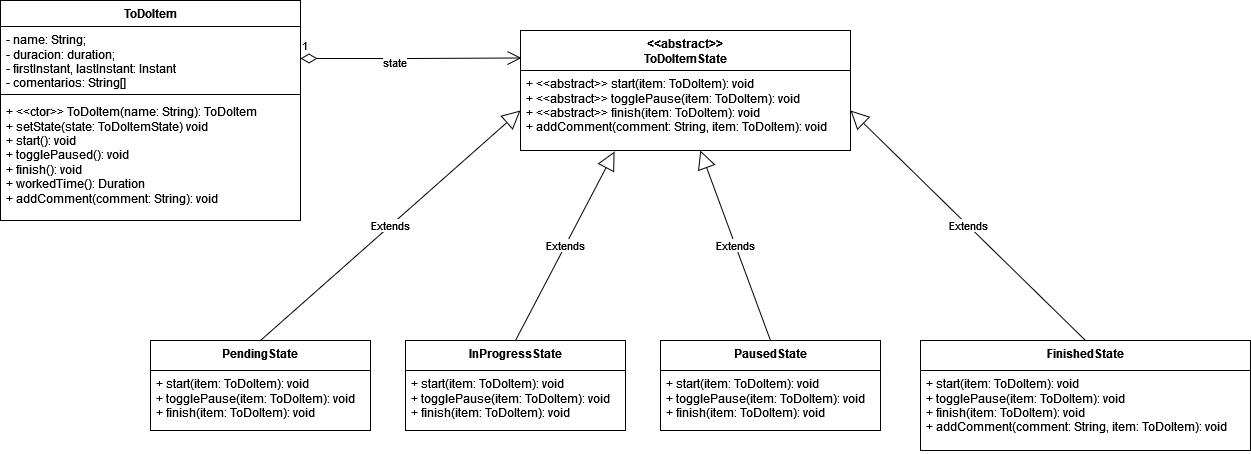

The diagram above was exported from draw.io. Its source (the exported page's mxGraphModel, read from the mxfile embedded in the PNG):
<mxGraphModel dx="5310" dy="1870" grid="1" gridSize="10" guides="1" tooltips="1" connect="1" arrows="1" fold="1" page="1" pageScale="1" pageWidth="850" pageHeight="1100" math="0" shadow="0">
  <root>
    <mxCell id="0" />
    <mxCell id="1" parent="0" />
    <mxCell id="mb9JleY8hez3C6aHD9ed-1" value="ToDoItem" style="swimlane;fontStyle=1;align=center;verticalAlign=top;childLayout=stackLayout;horizontal=1;startSize=26;horizontalStack=0;resizeParent=1;resizeParentMax=0;resizeLast=0;collapsible=1;marginBottom=0;whiteSpace=wrap;html=1;" vertex="1" parent="1">
      <mxGeometry x="-770" y="150" width="300" height="220" as="geometry" />
    </mxCell>
    <mxCell id="mb9JleY8hez3C6aHD9ed-2" value="&lt;div&gt;- name: String;&lt;/div&gt;&lt;div&gt;- duracion: duration;&lt;/div&gt;&lt;div&gt;- firstInstant, lastInstant: Instant&lt;br&gt;&lt;/div&gt;&lt;div&gt;- comentarios: String[]&lt;br&gt;&lt;/div&gt;" style="text;strokeColor=none;fillColor=none;align=left;verticalAlign=top;spacingLeft=4;spacingRight=4;overflow=hidden;rotatable=0;points=[[0,0.5],[1,0.5]];portConstraint=eastwest;whiteSpace=wrap;html=1;" vertex="1" parent="mb9JleY8hez3C6aHD9ed-1">
      <mxGeometry y="26" width="300" height="64" as="geometry" />
    </mxCell>
    <mxCell id="mb9JleY8hez3C6aHD9ed-3" value="" style="line;strokeWidth=1;fillColor=none;align=left;verticalAlign=middle;spacingTop=-1;spacingLeft=3;spacingRight=3;rotatable=0;labelPosition=right;points=[];portConstraint=eastwest;strokeColor=inherit;" vertex="1" parent="mb9JleY8hez3C6aHD9ed-1">
      <mxGeometry y="90" width="300" height="8" as="geometry" />
    </mxCell>
    <mxCell id="mb9JleY8hez3C6aHD9ed-4" value="&lt;div&gt;+ &amp;lt;&amp;lt;ctor&amp;gt;&amp;gt; ToDoItem(name: String): ToDoItem&lt;/div&gt;&lt;div&gt;+ setState(state: ToDoItemState) void&lt;/div&gt;&lt;div&gt;+ start(): void&lt;/div&gt;&lt;div&gt;+ togglePaused(): void&lt;/div&gt;&lt;div&gt;+ finish(): void&lt;/div&gt;&lt;div&gt;+ workedTime(): Duration&lt;/div&gt;&lt;div&gt;+ addComment(comment: String): void &lt;br&gt;&lt;/div&gt;" style="text;strokeColor=none;fillColor=none;align=left;verticalAlign=top;spacingLeft=4;spacingRight=4;overflow=hidden;rotatable=0;points=[[0,0.5],[1,0.5]];portConstraint=eastwest;whiteSpace=wrap;html=1;" vertex="1" parent="mb9JleY8hez3C6aHD9ed-1">
      <mxGeometry y="98" width="300" height="122" as="geometry" />
    </mxCell>
    <mxCell id="mb9JleY8hez3C6aHD9ed-5" value="&lt;div&gt;&amp;lt;&amp;lt;abstract&amp;gt;&amp;gt;&lt;/div&gt;&lt;div&gt;ToDoItemState&lt;/div&gt;" style="swimlane;fontStyle=1;align=center;verticalAlign=top;childLayout=stackLayout;horizontal=1;startSize=40;horizontalStack=0;resizeParent=1;resizeParentMax=0;resizeLast=0;collapsible=1;marginBottom=0;whiteSpace=wrap;html=1;" vertex="1" parent="1">
      <mxGeometry x="-250" y="180" width="330" height="120" as="geometry" />
    </mxCell>
    <mxCell id="mb9JleY8hez3C6aHD9ed-8" value="&lt;div&gt;+ &amp;lt;&amp;lt;abstract&amp;gt;&amp;gt; start(item: ToDoItem): void&lt;/div&gt;&lt;div&gt;+ &amp;lt;&amp;lt;abstract&amp;gt;&amp;gt; togglePause(item: ToDoItem): void&lt;br&gt;&lt;/div&gt;&lt;div&gt;+ &amp;lt;&amp;lt;abstract&amp;gt;&amp;gt; finish(item: ToDoItem): void&lt;/div&gt;&lt;div&gt;+ addComment(comment: String, item: ToDoItem): void&lt;br&gt;&lt;/div&gt;" style="text;strokeColor=none;fillColor=none;align=left;verticalAlign=top;spacingLeft=4;spacingRight=4;overflow=hidden;rotatable=0;points=[[0,0.5],[1,0.5]];portConstraint=eastwest;whiteSpace=wrap;html=1;" vertex="1" parent="mb9JleY8hez3C6aHD9ed-5">
      <mxGeometry y="40" width="330" height="80" as="geometry" />
    </mxCell>
    <mxCell id="mb9JleY8hez3C6aHD9ed-10" value="&lt;div&gt;PendingState&lt;/div&gt;" style="swimlane;fontStyle=1;align=center;verticalAlign=top;childLayout=stackLayout;horizontal=1;startSize=30;horizontalStack=0;resizeParent=1;resizeParentMax=0;resizeLast=0;collapsible=1;marginBottom=0;whiteSpace=wrap;html=1;" vertex="1" parent="1">
      <mxGeometry x="-620" y="490" width="220" height="90" as="geometry" />
    </mxCell>
    <mxCell id="mb9JleY8hez3C6aHD9ed-11" value="&lt;div&gt;+ start(item: ToDoItem): void&lt;/div&gt;&lt;div&gt;+ togglePause(item: ToDoItem): void&lt;br&gt;&lt;/div&gt;&lt;div&gt;+ finish(item: ToDoItem): void&lt;/div&gt;" style="text;strokeColor=none;fillColor=none;align=left;verticalAlign=top;spacingLeft=4;spacingRight=4;overflow=hidden;rotatable=0;points=[[0,0.5],[1,0.5]];portConstraint=eastwest;whiteSpace=wrap;html=1;" vertex="1" parent="mb9JleY8hez3C6aHD9ed-10">
      <mxGeometry y="30" width="220" height="60" as="geometry" />
    </mxCell>
    <mxCell id="mb9JleY8hez3C6aHD9ed-14" value="&lt;div&gt;FinishedState&lt;/div&gt;" style="swimlane;fontStyle=1;align=center;verticalAlign=top;childLayout=stackLayout;horizontal=1;startSize=30;horizontalStack=0;resizeParent=1;resizeParentMax=0;resizeLast=0;collapsible=1;marginBottom=0;whiteSpace=wrap;html=1;" vertex="1" parent="1">
      <mxGeometry x="150" y="490" width="330" height="110" as="geometry" />
    </mxCell>
    <mxCell id="mb9JleY8hez3C6aHD9ed-15" value="&lt;div&gt;+ start(item: ToDoItem): void&lt;/div&gt;&lt;div&gt;+ togglePause(item: ToDoItem): void&lt;br&gt;&lt;/div&gt;&lt;div&gt;+ finish(item: ToDoItem): void&lt;/div&gt;&lt;div&gt;+ addComment(comment: String, item: ToDoItem): void&lt;br&gt;&lt;/div&gt;" style="text;strokeColor=none;fillColor=none;align=left;verticalAlign=top;spacingLeft=4;spacingRight=4;overflow=hidden;rotatable=0;points=[[0,0.5],[1,0.5]];portConstraint=eastwest;whiteSpace=wrap;html=1;" vertex="1" parent="mb9JleY8hez3C6aHD9ed-14">
      <mxGeometry y="30" width="330" height="80" as="geometry" />
    </mxCell>
    <mxCell id="mb9JleY8hez3C6aHD9ed-16" value="&lt;div&gt;InProgressState&lt;/div&gt;" style="swimlane;fontStyle=1;align=center;verticalAlign=top;childLayout=stackLayout;horizontal=1;startSize=30;horizontalStack=0;resizeParent=1;resizeParentMax=0;resizeLast=0;collapsible=1;marginBottom=0;whiteSpace=wrap;html=1;" vertex="1" parent="1">
      <mxGeometry x="-365" y="490" width="220" height="90" as="geometry" />
    </mxCell>
    <mxCell id="mb9JleY8hez3C6aHD9ed-17" value="&lt;div&gt;+ start(item: ToDoItem): void&lt;/div&gt;&lt;div&gt;+ togglePause(item: ToDoItem): void&lt;br&gt;&lt;/div&gt;&lt;div&gt;+ finish(item: ToDoItem): void&lt;/div&gt;" style="text;strokeColor=none;fillColor=none;align=left;verticalAlign=top;spacingLeft=4;spacingRight=4;overflow=hidden;rotatable=0;points=[[0,0.5],[1,0.5]];portConstraint=eastwest;whiteSpace=wrap;html=1;" vertex="1" parent="mb9JleY8hez3C6aHD9ed-16">
      <mxGeometry y="30" width="220" height="60" as="geometry" />
    </mxCell>
    <mxCell id="mb9JleY8hez3C6aHD9ed-19" value="PausedState" style="swimlane;fontStyle=1;align=center;verticalAlign=top;childLayout=stackLayout;horizontal=1;startSize=30;horizontalStack=0;resizeParent=1;resizeParentMax=0;resizeLast=0;collapsible=1;marginBottom=0;whiteSpace=wrap;html=1;" vertex="1" parent="1">
      <mxGeometry x="-110" y="490" width="220" height="90" as="geometry" />
    </mxCell>
    <mxCell id="mb9JleY8hez3C6aHD9ed-20" value="&lt;div&gt;+ start(item: ToDoItem): void&lt;/div&gt;&lt;div&gt;+ togglePause(item: ToDoItem): void&lt;br&gt;&lt;/div&gt;&lt;div&gt;+ finish(item: ToDoItem): void&lt;/div&gt;" style="text;strokeColor=none;fillColor=none;align=left;verticalAlign=top;spacingLeft=4;spacingRight=4;overflow=hidden;rotatable=0;points=[[0,0.5],[1,0.5]];portConstraint=eastwest;whiteSpace=wrap;html=1;" vertex="1" parent="mb9JleY8hez3C6aHD9ed-19">
      <mxGeometry y="30" width="220" height="60" as="geometry" />
    </mxCell>
    <mxCell id="mb9JleY8hez3C6aHD9ed-21" value="Extends" style="endArrow=block;endSize=16;endFill=0;html=1;rounded=0;exitX=0.5;exitY=0;exitDx=0;exitDy=0;entryX=0;entryY=0.5;entryDx=0;entryDy=0;" edge="1" parent="1" source="mb9JleY8hez3C6aHD9ed-10" target="mb9JleY8hez3C6aHD9ed-8">
      <mxGeometry width="160" relative="1" as="geometry">
        <mxPoint x="-320" y="370" as="sourcePoint" />
        <mxPoint x="-160" y="370" as="targetPoint" />
      </mxGeometry>
    </mxCell>
    <mxCell id="mb9JleY8hez3C6aHD9ed-22" value="Extends" style="endArrow=block;endSize=16;endFill=0;html=1;rounded=0;exitX=0.5;exitY=0;exitDx=0;exitDy=0;entryX=0.285;entryY=1.013;entryDx=0;entryDy=0;entryPerimeter=0;" edge="1" parent="1" source="mb9JleY8hez3C6aHD9ed-16" target="mb9JleY8hez3C6aHD9ed-8">
      <mxGeometry width="160" relative="1" as="geometry">
        <mxPoint x="-260" y="360" as="sourcePoint" />
        <mxPoint x="-100" y="360" as="targetPoint" />
      </mxGeometry>
    </mxCell>
    <mxCell id="mb9JleY8hez3C6aHD9ed-29" value="Extends" style="endArrow=block;endSize=16;endFill=0;html=1;rounded=0;exitX=0.5;exitY=0;exitDx=0;exitDy=0;" edge="1" parent="1" source="mb9JleY8hez3C6aHD9ed-19" target="mb9JleY8hez3C6aHD9ed-8">
      <mxGeometry width="160" relative="1" as="geometry">
        <mxPoint x="-80" y="370" as="sourcePoint" />
        <mxPoint x="80" y="370" as="targetPoint" />
      </mxGeometry>
    </mxCell>
    <mxCell id="mb9JleY8hez3C6aHD9ed-30" value="Extends" style="endArrow=block;endSize=16;endFill=0;html=1;rounded=0;exitX=0.5;exitY=0;exitDx=0;exitDy=0;entryX=1;entryY=0.5;entryDx=0;entryDy=0;" edge="1" parent="1" source="mb9JleY8hez3C6aHD9ed-14" target="mb9JleY8hez3C6aHD9ed-8">
      <mxGeometry width="160" relative="1" as="geometry">
        <mxPoint x="170" y="360" as="sourcePoint" />
        <mxPoint x="330" y="360" as="targetPoint" />
      </mxGeometry>
    </mxCell>
    <mxCell id="mb9JleY8hez3C6aHD9ed-33" value="1" style="endArrow=open;html=1;endSize=12;startArrow=diamondThin;startSize=14;startFill=0;edgeStyle=orthogonalEdgeStyle;align=left;verticalAlign=bottom;rounded=0;exitX=1;exitY=0.5;exitDx=0;exitDy=0;entryX=0.003;entryY=0.229;entryDx=0;entryDy=0;entryPerimeter=0;" edge="1" parent="1" source="mb9JleY8hez3C6aHD9ed-2" target="mb9JleY8hez3C6aHD9ed-5">
      <mxGeometry x="-1" y="3" relative="1" as="geometry">
        <mxPoint x="-440" y="230" as="sourcePoint" />
        <mxPoint x="-280" y="230" as="targetPoint" />
      </mxGeometry>
    </mxCell>
    <mxCell id="mb9JleY8hez3C6aHD9ed-34" value="&lt;div&gt;state&lt;/div&gt;" style="edgeLabel;html=1;align=center;verticalAlign=middle;resizable=0;points=[];" vertex="1" connectable="0" parent="mb9JleY8hez3C6aHD9ed-33">
      <mxGeometry x="-0.1586" y="-3" relative="1" as="geometry">
        <mxPoint as="offset" />
      </mxGeometry>
    </mxCell>
  </root>
</mxGraphModel>